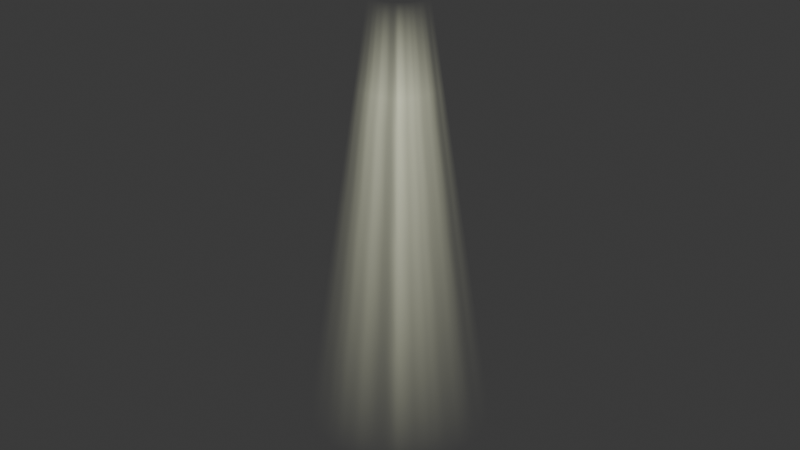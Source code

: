 # Source: GodrayTube.blend  (saved by Blender 4.1.24; exported with 4.5.12 LTS)
import bpy
from mathutils import Matrix  # noqa: F401  (used for matrix-valued properties, if any)

bpy.ops.wm.read_factory_settings(use_empty=True)
scene = bpy.context.scene
scene.name = 'Scene'

# ---- collections
col_collection = bpy.data.collections.new('Collection'); scene.collection.children.link(col_collection)

# ---- materials (node trees are filled in below, after node groups)
mat_m_godray = bpy.data.materials.new('M_Godray')
mat_m_godray.alpha_threshold = 0.0
mat_m_godray.use_transparent_shadow = False
mat_m_godray.roughness = 0.5
mat_m_godray.line_color = (0.0, 0.0, 0.0, 1.0)

# ---- material node trees
mat_m_godray.use_nodes = True; mat_m_godray.node_tree.nodes.clear()
_N = mat_m_godray.node_tree.nodes; _L = mat_m_godray.node_tree.links
n0 = _N.new('ShaderNodeOutputMaterial'); n0.name = 'Material Output'; n0.location = (857, 440)
n1 = _N.new('ShaderNodeBsdfPrincipled'); n1.name = 'Principled BSDF'; n1.location = (505, 272)
n1.distribution = 'GGX'
n1.inputs[0].default_value = (0.0, 0.0, 0.0, 1.0)
n1.inputs[3].default_value = 1.45
n1.inputs[13].default_value = 0.0
n1.inputs[16].default_value = 0.03
n1.inputs[27].default_value = (0.9748, 1.0, 0.7207, 1.0)
n1.inputs[28].default_value = 1.0
n2 = _N.new('ShaderNodeTexNoise'); n2.name = 'Noise Texture'; n2.location = (-445, 5)
n2.noise_dimensions = '4D'
n2.inputs[3].default_value = 0.5
n2.inputs[4].default_value = 0.5583
n3 = _N.new('ShaderNodeTexCoord'); n3.name = 'Texture Coordinate'; n3.location = (-1229, -85)
n4 = _N.new('ShaderNodeMix'); n4.name = 'Mix'; n4.location = (-168, 148)
n4.data_type = 'RGBA'
n4.blend_type = 'MULTIPLY'
n4.inputs[0].default_value = 1.0
n5 = _N.new('ShaderNodeNewGeometry'); n5.name = 'Geometry.001'; n5.location = (-655, -351)
n6 = _N.new('ShaderNodeInvert'); n6.name = 'Invert Color'; n6.location = (-440, -326)
n7 = _N.new('ShaderNodeSeparateXYZ'); n7.name = 'Separate XYZ'; n7.location = (-729, 201)
n8 = _N.new('ShaderNodeValToRGB'); n8.name = 'Color Ramp'; n8.location = (-448, 339)
while len(n8.color_ramp.elements) > 1: n8.color_ramp.elements.remove(n8.color_ramp.elements[-1])
n8.color_ramp.elements[0].position = 0.0; n8.color_ramp.elements[0].color = (0.0, 0.0, 0.0, 1.0)
_e = n8.color_ramp.elements.new(0.812); _e.color = (1.0, 1.0, 1.0, 1.0)
_e = n8.color_ramp.elements.new(1.0); _e.color = (0.0, 0.0, 0.0, 1.0)
n9 = _N.new('ShaderNodeMix'); n9.name = 'Mix.001'; n9.location = (52, 153)
n9.data_type = 'RGBA'
n9.blend_type = 'MULTIPLY'
n9.inputs[0].default_value = 1.0
n10 = _N.new('ShaderNodeLayerWeight'); n10.name = 'Layer Weight'; n10.location = (-169, -140)
n10.inputs[0].default_value = 0.8
n11 = _N.new('ShaderNodeInvert'); n11.name = 'Invert Color.001'; n11.location = (55, -137)
n12 = _N.new('ShaderNodeMix'); n12.name = 'Mix.002'; n12.location = (272, 156)
n12.data_type = 'RGBA'
n12.blend_type = 'MULTIPLY'
n12.inputs[0].default_value = 1.0
n13 = _N.new('ShaderNodeValue'); n13.name = 'Value'; n13.location = (-1047, -194)
n13.outputs[0].default_value = 2.01
n14 = _N.new('ShaderNodeMath'); n14.name = 'Math'; n14.location = (-874, -162)
n14.operation = 'MULTIPLY'
n14.inputs[1].default_value = 0.3
n15 = _N.new('ShaderNodeObjectInfo'); n15.name = 'Object Info'; n15.location = (-1229, -370)
n16 = _N.new('ShaderNodeMath'); n16.name = 'Math.001'; n16.location = (-1028, -368)
n16.operation = 'MULTIPLY'
n16.inputs[1].default_value = 100.0
n17 = _N.new('ShaderNodeVectorMath'); n17.name = 'Vector Math'; n17.location = (-655, -191)
_L.new(n3.outputs[1], n2.inputs[0])
_L.new(n1.outputs[0], n0.inputs[0])
_L.new(n2.outputs[0], n4.inputs[6])
_L.new(n12.outputs[2], n1.inputs[4])
_L.new(n5.outputs[6], n6.inputs[1])
_L.new(n6.outputs[0], n4.inputs[7])
_L.new(n3.outputs[0], n7.inputs[0])
_L.new(n7.outputs[2], n8.inputs[0])
_L.new(n4.outputs[2], n9.inputs[6])
_L.new(n8.outputs[0], n9.inputs[7])
_L.new(n9.outputs[2], n12.inputs[6])
_L.new(n11.outputs[0], n12.inputs[7])
_L.new(n13.outputs[0], n14.inputs[0])
_L.new(n15.outputs[5], n16.inputs[0])
_L.new(n14.outputs[0], n17.inputs[0])
_L.new(n16.outputs[0], n17.inputs[1])
_L.new(n17.outputs[0], n2.inputs[1])
_L.new(n10.outputs[1], n11.inputs[1])
n0.is_active_output = True

# ---- world
world_world = bpy.data.worlds.new('World'); scene.world = world_world
world_world.use_nodes = True; world_world.node_tree.nodes.clear()
_N = world_world.node_tree.nodes; _L = world_world.node_tree.links
n0 = _N.new('ShaderNodeOutputWorld'); n0.name = 'World Output'; n0.location = (300, 300)
n1 = _N.new('ShaderNodeBackground'); n1.name = 'Background'; n1.location = (10, 300)
n1.inputs[0].default_value = (0.05088, 0.05088, 0.05088, 1.0)
_L.new(n1.outputs[0], n0.inputs[0])
n0.is_active_output = True
world_world.color = (0.05088, 0.05088, 0.05088)
world_world.use_sun_shadow = False
world_world.sun_shadow_jitter_overblur = 0.0

# ---- cameras
cam_camera = bpy.data.cameras.new('Camera')
cam_camera.clip_end = 100.0
cam_camera.ortho_scale = 7.314

# ---- lights
light_light = bpy.data.lights.new('Light', 'POINT')
light_light.transmission_factor = 0.0
light_light.energy = 1000.0
light_light.shadow_soft_size = 0.1
light_light.shadow_maximum_resolution = 0.006
light_light.use_absolute_resolution = True

# ---- meshes
me_cylinder = bpy.data.meshes.new('Cylinder')
me_cylinder.from_pydata([(0.0, 1.0, -1.0), (8.502e-09, 0.2977, 1.0), (0.1951, 0.9808, -1.0), (0.05809, 0.292, 1.0), (0.3827, 0.9239, -1.0), (0.1139, 0.2751, 1.0), (0.5556, 0.8315, -1.0), (0.1654, 0.2476, 1.0), (0.7071, 0.7071, -1.0), (0.2105, 0.2105, 1.0), (0.8315, 0.5556, -1.0), (0.2476, 0.1654, 1.0), (0.9239, 0.3827, -1.0), (0.2751, 0.1139, 1.0), (0.9808, 0.1951, -1.0), (0.292, 0.05809, 1.0), (1.0, 0.0, -1.0), (0.2977, 1.046e-08, 1.0), (0.9808, -0.1951, -1.0), (0.292, -0.05809, 1.0), (0.9239, -0.3827, -1.0), (0.2751, -0.1139, 1.0), (0.8315, -0.5556, -1.0), (0.2476, -0.1654, 1.0), (0.7071, -0.7071, -1.0), (0.2105, -0.2105, 1.0), (0.5556, -0.8315, -1.0), (0.1654, -0.2476, 1.0), (0.3827, -0.9239, -1.0), (0.1139, -0.2751, 1.0), (0.1951, -0.9808, -1.0), (0.05809, -0.292, 1.0), (0.0, -1.0, -1.0), (8.502e-09, -0.2977, 1.0), (-0.1951, -0.9808, -1.0), (-0.05809, -0.292, 1.0), (-0.3827, -0.9239, -1.0), (-0.1139, -0.2751, 1.0), (-0.5556, -0.8315, -1.0), (-0.1654, -0.2476, 1.0), (-0.7071, -0.7071, -1.0), (-0.2105, -0.2105, 1.0), (-0.8315, -0.5556, -1.0), (-0.2476, -0.1654, 1.0), (-0.9239, -0.3827, -1.0), (-0.2751, -0.1139, 1.0), (-0.9808, -0.1951, -1.0), (-0.292, -0.05809, 1.0), (-1.0, 0.0, -1.0), (-0.2977, 1.046e-08, 1.0), (-0.9808, 0.1951, -1.0), (-0.292, 0.05809, 1.0), (-0.9239, 0.3827, -1.0), (-0.2751, 0.1139, 1.0), (-0.8315, 0.5556, -1.0), (-0.2476, 0.1654, 1.0), (-0.7071, 0.7071, -1.0), (-0.2105, 0.2105, 1.0), (-0.5556, 0.8315, -1.0), (-0.1654, 0.2476, 1.0), (-0.3827, 0.9239, -1.0), (-0.1139, 0.2751, 1.0), (-0.1951, 0.9808, -1.0), (-0.05809, 0.292, 1.0), (2.126e-09, 0.8244, -0.5), (4.251e-09, 0.6489, 0.0), (6.377e-09, 0.4733, 0.5), (0.09234, 0.4642, 0.5), (0.1266, 0.6364, 0.0), (0.1608, 0.8086, -0.5), (0.1811, 0.4373, 0.5), (0.2483, 0.5995, 0.0), (0.3155, 0.7617, -0.5), (0.263, 0.3935, 0.5), (0.3605, 0.5395, 0.0), (0.458, 0.6855, -0.5), (0.3347, 0.3347, 0.5), (0.4588, 0.4588, 0.0), (0.583, 0.583, -0.5), (0.3935, 0.263, 0.5), (0.5395, 0.3605, 0.0), (0.6855, 0.458, -0.5), (0.4373, 0.1811, 0.5), (0.5995, 0.2483, 0.0), (0.7617, 0.3155, -0.5), (0.4642, 0.09234, 0.5), (0.6364, 0.1266, 0.0), (0.8086, 0.1608, -0.5), (0.4733, 7.848e-09, 0.5), (0.6489, 5.232e-09, 0.0), (0.8244, 2.616e-09, -0.5), (0.4642, -0.09234, 0.5), (0.6364, -0.1266, 0.0), (0.8086, -0.1608, -0.5), (0.4373, -0.1811, 0.5), (0.5995, -0.2483, 0.0), (0.7617, -0.3155, -0.5), (0.3935, -0.263, 0.5), (0.5395, -0.3605, 0.0), (0.6855, -0.458, -0.5), (0.3347, -0.3347, 0.5), (0.4588, -0.4588, 0.0), (0.583, -0.583, -0.5), (0.263, -0.3935, 0.5), (0.3605, -0.5395, 0.0), (0.458, -0.6855, -0.5), (0.1811, -0.4373, 0.5), (0.2483, -0.5995, 0.0), (0.3155, -0.7617, -0.5), (0.09234, -0.4642, 0.5), (0.1266, -0.6364, 0.0), (0.1608, -0.8086, -0.5), (6.377e-09, -0.4733, 0.5), (4.251e-09, -0.6489, 0.0), (2.126e-09, -0.8244, -0.5), (-0.09234, -0.4642, 0.5), (-0.1266, -0.6364, 0.0), (-0.1608, -0.8086, -0.5), (-0.1811, -0.4373, 0.5), (-0.2483, -0.5995, 0.0), (-0.3155, -0.7617, -0.5), (-0.263, -0.3935, 0.5), (-0.3605, -0.5395, 0.0), (-0.458, -0.6855, -0.5), (-0.3347, -0.3347, 0.5), (-0.4588, -0.4588, 0.0), (-0.583, -0.583, -0.5), (-0.3935, -0.263, 0.5), (-0.5395, -0.3605, 0.0), (-0.6855, -0.458, -0.5), (-0.4373, -0.1811, 0.5), (-0.5995, -0.2483, 0.0), (-0.7617, -0.3155, -0.5), (-0.4642, -0.09234, 0.5), (-0.6364, -0.1266, 0.0), (-0.8086, -0.1608, -0.5), (-0.4733, 7.848e-09, 0.5), (-0.6489, 5.232e-09, 0.0), (-0.8244, 2.616e-09, -0.5), (-0.4642, 0.09234, 0.5), (-0.6364, 0.1266, 0.0), (-0.8086, 0.1608, -0.5), (-0.4373, 0.1811, 0.5), (-0.5995, 0.2483, 0.0), (-0.7617, 0.3155, -0.5), (-0.3935, 0.263, 0.5), (-0.5395, 0.3605, 0.0), (-0.6855, 0.458, -0.5), (-0.3347, 0.3347, 0.5), (-0.4588, 0.4588, 0.0), (-0.583, 0.583, -0.5), (-0.263, 0.3935, 0.5), (-0.3605, 0.5395, 0.0), (-0.458, 0.6855, -0.5), (-0.1811, 0.4373, 0.5), (-0.2483, 0.5995, 0.0), (-0.3155, 0.7617, -0.5), (-0.09234, 0.4642, 0.5), (-0.1266, 0.6364, 0.0), (-0.1608, 0.8086, -0.5)], [], [(66, 1, 3, 67), (67, 3, 5, 70), (70, 5, 7, 73), (73, 7, 9, 76), (76, 9, 11, 79), (79, 11, 13, 82), (82, 13, 15, 85), (85, 15, 17, 88), (88, 17, 19, 91), (91, 19, 21, 94), (94, 21, 23, 97), (97, 23, 25, 100), (100, 25, 27, 103), (103, 27, 29, 106), (106, 29, 31, 109), (109, 31, 33, 112), (112, 33, 35, 115), (115, 35, 37, 118), (118, 37, 39, 121), (121, 39, 41, 124), (124, 41, 43, 127), (127, 43, 45, 130), (130, 45, 47, 133), (133, 47, 49, 136), (136, 49, 51, 139), (139, 51, 53, 142), (142, 53, 55, 145), (145, 55, 57, 148), (148, 57, 59, 151), (151, 59, 61, 154), (159, 158, 65, 64), (154, 61, 63, 157), (157, 63, 1, 66), (62, 159, 64, 0), (158, 157, 66, 65), (60, 156, 159, 62), (156, 155, 158, 159), (155, 154, 157, 158), (58, 153, 156, 60), (153, 152, 155, 156), (152, 151, 154, 155), (56, 150, 153, 58), (150, 149, 152, 153), (149, 148, 151, 152), (54, 147, 150, 56), (147, 146, 149, 150), (146, 145, 148, 149), (52, 144, 147, 54), (144, 143, 146, 147), (143, 142, 145, 146), (50, 141, 144, 52), (141, 140, 143, 144), (140, 139, 142, 143), (48, 138, 141, 50), (138, 137, 140, 141), (137, 136, 139, 140), (46, 135, 138, 48), (135, 134, 137, 138), (134, 133, 136, 137), (44, 132, 135, 46), (132, 131, 134, 135), (131, 130, 133, 134), (42, 129, 132, 44), (129, 128, 131, 132), (128, 127, 130, 131), (40, 126, 129, 42), (126, 125, 128, 129), (125, 124, 127, 128), (38, 123, 126, 40), (123, 122, 125, 126), (122, 121, 124, 125), (36, 120, 123, 38), (120, 119, 122, 123), (119, 118, 121, 122), (34, 117, 120, 36), (117, 116, 119, 120), (116, 115, 118, 119), (32, 114, 117, 34), (114, 113, 116, 117), (113, 112, 115, 116), (30, 111, 114, 32), (111, 110, 113, 114), (110, 109, 112, 113), (28, 108, 111, 30), (108, 107, 110, 111), (107, 106, 109, 110), (26, 105, 108, 28), (105, 104, 107, 108), (104, 103, 106, 107), (24, 102, 105, 26), (102, 101, 104, 105), (101, 100, 103, 104), (22, 99, 102, 24), (99, 98, 101, 102), (98, 97, 100, 101), (20, 96, 99, 22), (96, 95, 98, 99), (95, 94, 97, 98), (18, 93, 96, 20), (93, 92, 95, 96), (92, 91, 94, 95), (16, 90, 93, 18), (90, 89, 92, 93), (89, 88, 91, 92), (14, 87, 90, 16), (87, 86, 89, 90), (86, 85, 88, 89), (12, 84, 87, 14), (84, 83, 86, 87), (83, 82, 85, 86), (10, 81, 84, 12), (81, 80, 83, 84), (80, 79, 82, 83), (8, 78, 81, 10), (78, 77, 80, 81), (77, 76, 79, 80), (6, 75, 78, 8), (75, 74, 77, 78), (74, 73, 76, 77), (4, 72, 75, 6), (72, 71, 74, 75), (71, 70, 73, 74), (2, 69, 72, 4), (69, 68, 71, 72), (68, 67, 70, 71), (0, 64, 69, 2), (64, 65, 68, 69), (65, 66, 67, 68)])
me_cylinder.polygons.foreach_set('use_smooth', [True] * 128)
_uv = me_cylinder.uv_layers.new(name='UVMap')
_uv.uv.foreach_set('vector', [1.0, 0.875, 1.0, 1.0, 0.9688, 1.0, 0.9688, 0.875, 0.9688, 0.875, 0.9688, 1.0, 0.9375, 1.0, 0.9375, 0.875, 0.9375, 0.875, 0.9375, 1.0, 0.9062, 1.0, 0.9062, 0.875, 0.9062, 0.875, 0.9062, 1.0, 0.875, 1.0, 0.875, 0.875, 0.875, 0.875, 0.875, 1.0, 0.8438, 1.0, 0.8438, 0.875, 0.8438, 0.875, 0.8438, 1.0, 0.8125, 1.0, 0.8125, 0.875, 0.8125, 0.875, 0.8125, 1.0, 0.7812, 1.0, 0.7812, 0.875, 0.7812, 0.875, 0.7812, 1.0, 0.75, 1.0, 0.75, 0.875, 0.75, 0.875, 0.75, 1.0, 0.7188, 1.0, 0.7188, 0.875, 0.7188, 0.875, 0.7188, 1.0, 0.6875, 1.0, 0.6875, 0.875, 0.6875, 0.875, 0.6875, 1.0, 0.6562, 1.0, 0.6562, 0.875, 0.6562, 0.875, 0.6562, 1.0, 0.625, 1.0, 0.625, 0.875, 0.625, 0.875, 0.625, 1.0, 0.5938, 1.0, 0.5938, 0.875, 0.5938, 0.875, 0.5938, 1.0, 0.5625, 1.0, 0.5625, 0.875, 0.5625, 0.875, 0.5625, 1.0, 0.5312, 1.0, 0.5312, 0.875, 0.5312, 0.875, 0.5312, 1.0, 0.5, 1.0, 0.5, 0.875, 0.5, 0.875, 0.5, 1.0, 0.4688, 1.0, 0.4688, 0.875, 0.4688, 0.875, 0.4688, 1.0, 0.4375, 1.0, 0.4375, 0.875, 0.4375, 0.875, 0.4375, 1.0, 0.4062, 1.0, 0.4062, 0.875, 0.4062, 0.875, 0.4062, 1.0, 0.375, 1.0, 0.375, 0.875, 0.375, 0.875, 0.375, 1.0, 0.3438, 1.0, 0.3438, 0.875, 0.3438, 0.875, 0.3438, 1.0, 0.3125, 1.0, 0.3125, 0.875, 0.3125, 0.875, 0.3125, 1.0, 0.2812, 1.0, 0.2812, 0.875, 0.2812, 0.875, 0.2812, 1.0, 0.25, 1.0, 0.25, 0.875, 0.25, 0.875, 0.25, 1.0, 0.2188, 1.0, 0.2188, 0.875, 0.2188, 0.875, 0.2188, 1.0, 0.1875, 1.0, 0.1875, 0.875, 0.1875, 0.875, 0.1875, 1.0, 0.1562, 1.0, 0.1562, 0.875, 0.1562, 0.875, 0.1562, 1.0, 0.125, 1.0, 0.125, 0.875, 0.125, 0.875, 0.125, 1.0, 0.09375, 1.0, 0.09375, 0.875, 0.09375, 0.875, 0.09375, 1.0, 0.0625, 1.0, 0.0625, 0.875, 0.03125, 0.625, 0.03125, 0.75, 0.0, 0.75, 0.0, 0.625, 0.0625, 0.875, 0.0625, 1.0, 0.03125, 1.0, 0.03125, 0.875, 0.03125, 0.875, 0.03125, 1.0, 0.0, 1.0, 0.0, 0.875, 0.03125, 0.5, 0.03125, 0.625, 0.0, 0.625, 0.0, 0.5, 0.03125, 0.75, 0.03125, 0.875, 0.0, 0.875, 0.0, 0.75, 0.0625, 0.5, 0.0625, 0.625, 0.03125, 0.625, 0.03125, 0.5, 0.0625, 0.625, 0.0625, 0.75, 0.03125, 0.75, 0.03125, 0.625, 0.0625, 0.75, 0.0625, 0.875, 0.03125, 0.875, 0.03125, 0.75, 0.09375, 0.5, 0.09375, 0.625, 0.0625, 0.625, 0.0625, 0.5, 0.09375, 0.625, 0.09375, 0.75, 0.0625, 0.75, 0.0625, 0.625, 0.09375, 0.75, 0.09375, 0.875, 0.0625, 0.875, 0.0625, 0.75, 0.125, 0.5, 0.125, 0.625, 0.09375, 0.625, 0.09375, 0.5, 0.125, 0.625, 0.125, 0.75, 0.09375, 0.75, 0.09375, 0.625, 0.125, 0.75, 0.125, 0.875, 0.09375, 0.875, 0.09375, 0.75, 0.1562, 0.5, 0.1562, 0.625, 0.125, 0.625, 0.125, 0.5, 0.1562, 0.625, 0.1562, 0.75, 0.125, 0.75, 0.125, 0.625, 0.1562, 0.75, 0.1562, 0.875, 0.125, 0.875, 0.125, 0.75, 0.1875, 0.5, 0.1875, 0.625, 0.1562, 0.625, 0.1562, 0.5, 0.1875, 0.625, 0.1875, 0.75, 0.1562, 0.75, 0.1562, 0.625, 0.1875, 0.75, 0.1875, 0.875, 0.1562, 0.875, 0.1562, 0.75, 0.2188, 0.5, 0.2188, 0.625, 0.1875, 0.625, 0.1875, 0.5, 0.2188, 0.625, 0.2188, 0.75, 0.1875, 0.75, 0.1875, 0.625, 0.2188, 0.75, 0.2188, 0.875, 0.1875, 0.875, 0.1875, 0.75, 0.25, 0.5, 0.25, 0.625, 0.2188, 0.625, 0.2188, 0.5, 0.25, 0.625, 0.25, 0.75, 0.2188, 0.75, 0.2188, 0.625, 0.25, 0.75, 0.25, 0.875, 0.2188, 0.875, 0.2188, 0.75, 0.2812, 0.5, 0.2812, 0.625, 0.25, 0.625, 0.25, 0.5, 0.2812, 0.625, 0.2812, 0.75, 0.25, 0.75, 0.25, 0.625, 0.2812, 0.75, 0.2812, 0.875, 0.25, 0.875, 0.25, 0.75, 0.3125, 0.5, 0.3125, 0.625, 0.2812, 0.625, 0.2812, 0.5, 0.3125, 0.625, 0.3125, 0.75, 0.2812, 0.75, 0.2812, 0.625, 0.3125, 0.75, 0.3125, 0.875, 0.2812, 0.875, 0.2812, 0.75, 0.3438, 0.5, 0.3438, 0.625, 0.3125, 0.625, 0.3125, 0.5, 0.3438, 0.625, 0.3438, 0.75, 0.3125, 0.75, 0.3125, 0.625, 0.3438, 0.75, 0.3438, 0.875, 0.3125, 0.875, 0.3125, 0.75, 0.375, 0.5, 0.375, 0.625, 0.3438, 0.625, 0.3438, 0.5, 0.375, 0.625, 0.375, 0.75, 0.3438, 0.75, 0.3438, 0.625, 0.375, 0.75, 0.375, 0.875, 0.3438, 0.875, 0.3438, 0.75, 0.4062, 0.5, 0.4062, 0.625, 0.375, 0.625, 0.375, 0.5, 0.4062, 0.625, 0.4062, 0.75, 0.375, 0.75, 0.375, 0.625, 0.4062, 0.75, 0.4062, 0.875, 0.375, 0.875, 0.375, 0.75, 0.4375, 0.5, 0.4375, 0.625, 0.4062, 0.625, 0.4062, 0.5, 0.4375, 0.625, 0.4375, 0.75, 0.4062, 0.75, 0.4062, 0.625, 0.4375, 0.75, 0.4375, 0.875, 0.4062, 0.875, 0.4062, 0.75, 0.4688, 0.5, 0.4688, 0.625, 0.4375, 0.625, 0.4375, 0.5, 0.4688, 0.625, 0.4687, 0.75, 0.4375, 0.75, 0.4375, 0.625, 0.4687, 0.75, 0.4688, 0.875, 0.4375, 0.875, 0.4375, 0.75, 0.5, 0.5, 0.5, 0.625, 0.4688, 0.625, 0.4688, 0.5, 0.5, 0.625, 0.5, 0.75, 0.4687, 0.75, 0.4688, 0.625, 0.5, 0.75, 0.5, 0.875, 0.4688, 0.875, 0.4687, 0.75, 0.5312, 0.5, 0.5312, 0.625, 0.5, 0.625, 0.5, 0.5, 0.5312, 0.625, 0.5312, 0.75, 0.5, 0.75, 0.5, 0.625, 0.5312, 0.75, 0.5312, 0.875, 0.5, 0.875, 0.5, 0.75, 0.5625, 0.5, 0.5625, 0.625, 0.5312, 0.625, 0.5312, 0.5, 0.5625, 0.625, 0.5625, 0.75, 0.5312, 0.75, 0.5312, 0.625, 0.5625, 0.75, 0.5625, 0.875, 0.5312, 0.875, 0.5312, 0.75, 0.5938, 0.5, 0.5938, 0.625, 0.5625, 0.625, 0.5625, 0.5, 0.5938, 0.625, 0.5938, 0.75, 0.5625, 0.75, 0.5625, 0.625, 0.5938, 0.75, 0.5938, 0.875, 0.5625, 0.875, 0.5625, 0.75, 0.625, 0.5, 0.625, 0.625, 0.5938, 0.625, 0.5938, 0.5, 0.625, 0.625, 0.625, 0.75, 0.5938, 0.75, 0.5938, 0.625, 0.625, 0.75, 0.625, 0.875, 0.5938, 0.875, 0.5938, 0.75, 0.6562, 0.5, 0.6562, 0.625, 0.625, 0.625, 0.625, 0.5, 0.6562, 0.625, 0.6562, 0.75, 0.625, 0.75, 0.625, 0.625, 0.6562, 0.75, 0.6562, 0.875, 0.625, 0.875, 0.625, 0.75, 0.6875, 0.5, 0.6875, 0.625, 0.6562, 0.625, 0.6562, 0.5, 0.6875, 0.625, 0.6875, 0.75, 0.6562, 0.75, 0.6562, 0.625, 0.6875, 0.75, 0.6875, 0.875, 0.6562, 0.875, 0.6562, 0.75, 0.7188, 0.5, 0.7188, 0.625, 0.6875, 0.625, 0.6875, 0.5, 0.7188, 0.625, 0.7188, 0.75, 0.6875, 0.75, 0.6875, 0.625, 0.7188, 0.75, 0.7188, 0.875, 0.6875, 0.875, 0.6875, 0.75, 0.75, 0.5, 0.75, 0.625, 0.7188, 0.625, 0.7188, 0.5, 0.75, 0.625, 0.75, 0.75, 0.7188, 0.75, 0.7188, 0.625, 0.75, 0.75, 0.75, 0.875, 0.7188, 0.875, 0.7188, 0.75, 0.7812, 0.5, 0.7812, 0.625, 0.75, 0.625, 0.75, 0.5, 0.7812, 0.625, 0.7812, 0.75, 0.75, 0.75, 0.75, 0.625, 0.7812, 0.75, 0.7812, 0.875, 0.75, 0.875, 0.75, 0.75, 0.8125, 0.5, 0.8125, 0.625, 0.7812, 0.625, 0.7812, 0.5, 0.8125, 0.625, 0.8125, 0.75, 0.7812, 0.75, 0.7812, 0.625, 0.8125, 0.75, 0.8125, 0.875, 0.7812, 0.875, 0.7812, 0.75, 0.8438, 0.5, 0.8438, 0.625, 0.8125, 0.625, 0.8125, 0.5, 0.8438, 0.625, 0.8437, 0.75, 0.8125, 0.75, 0.8125, 0.625, 0.8437, 0.75, 0.8438, 0.875, 0.8125, 0.875, 0.8125, 0.75, 0.875, 0.5, 0.875, 0.625, 0.8438, 0.625, 0.8438, 0.5, 0.875, 0.625, 0.875, 0.75, 0.8437, 0.75, 0.8438, 0.625, 0.875, 0.75, 0.875, 0.875, 0.8438, 0.875, 0.8437, 0.75, 0.9062, 0.5, 0.9062, 0.625, 0.875, 0.625, 0.875, 0.5, 0.9062, 0.625, 0.9062, 0.75, 0.875, 0.75, 0.875, 0.625, 0.9062, 0.75, 0.9062, 0.875, 0.875, 0.875, 0.875, 0.75, 0.9375, 0.5, 0.9375, 0.625, 0.9062, 0.625, 0.9062, 0.5, 0.9375, 0.625, 0.9375, 0.75, 0.9062, 0.75, 0.9062, 0.625, 0.9375, 0.75, 0.9375, 0.875, 0.9062, 0.875, 0.9062, 0.75, 0.9688, 0.5, 0.9688, 0.625, 0.9375, 0.625, 0.9375, 0.5, 0.9688, 0.625, 0.9688, 0.75, 0.9375, 0.75, 0.9375, 0.625, 0.9688, 0.75, 0.9688, 0.875, 0.9375, 0.875, 0.9375, 0.75, 1.0, 0.5, 1.0, 0.625, 0.9688, 0.625, 0.9688, 0.5, 1.0, 0.625, 1.0, 0.75, 0.9688, 0.75, 0.9688, 0.625, 1.0, 0.75, 1.0, 0.875, 0.9688, 0.875, 0.9688, 0.75])
me_cylinder.materials.append(mat_m_godray)
me_cylinder.update()

# ---- objects
ob_light = bpy.data.objects.new('Light', light_light)
ob_camera = bpy.data.objects.new('Camera', cam_camera)
ob_cylinder = bpy.data.objects.new('Cylinder', me_cylinder)

# ---- transforms, parenting, visibility, modifiers, constraints
ob_light.location = (4.076, 1.005, 5.904)
ob_light.rotation_euler = (0.6503, 0.05522, 1.866)
ob_light.lock_rotations_4d = False
ob_light.empty_display_type = 'ARROWS'
ob_light.color = (0.0, 0.0, 0.0, 0.0)
ob_light.lineart.crease_threshold = 0.0
ob_camera.location = (7.359, -6.926, 4.958)
ob_camera.rotation_euler = (1.109, 0.0, 0.8149)
ob_camera.lock_rotations_4d = False
ob_camera.empty_display_type = 'ARROWS'
ob_camera.color = (0.0, 0.0, 0.0, 0.0)
ob_camera.display_type = 'WIRE'
ob_camera.lineart.crease_threshold = 0.0
ob_cylinder.location = (0.0, 0.0, 0.0)
ob_cylinder.scale = (1.0, 1.0, 2.306)
ob_cylinder.visible_diffuse = False
ob_cylinder.visible_glossy = False
ob_cylinder.visible_transmission = False
ob_cylinder.visible_volume_scatter = False
ob_cylinder.visible_shadow = False

# ---- collection membership
col_collection.objects.link(ob_light)
col_collection.objects.link(ob_camera)
col_collection.objects.link(ob_cylinder)

# ---- scene / render settings (as saved in the file)
scene.camera = ob_camera
scene.frame_start = 1; scene.frame_end = 250; scene.frame_set(201)
scene.render.engine = 'CYCLES'
scene.cycles.sampling_pattern = 'TABULATED_SOBOL'
scene.eevee.ray_tracing_options.trace_max_roughness = 0.0
bpy.context.view_layer.update()
